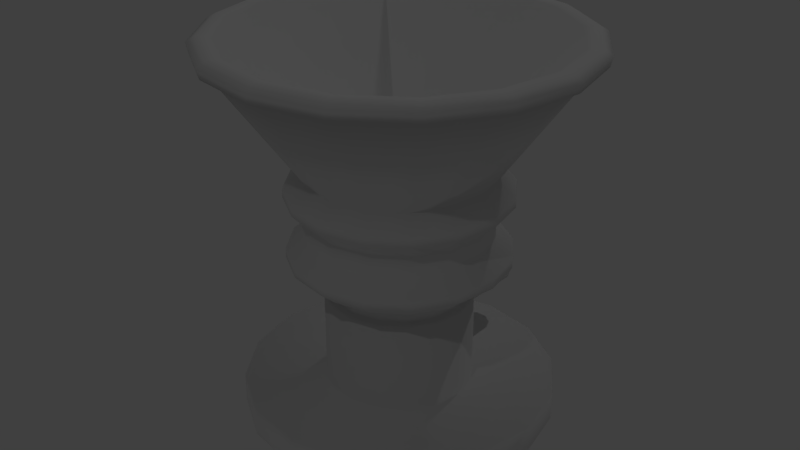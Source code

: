# Source: kuka-vacuum-gripper.blend  (saved by Blender 2.78.0; exported with 4.5.12 LTS)
import bpy
from mathutils import Matrix  # noqa: F401  (used for matrix-valued properties, if any)

bpy.ops.wm.read_factory_settings(use_empty=True)
scene = bpy.context.scene
scene.name = 'Scene'

# ---- collections
col_collection_1 = bpy.data.collections.new('Collection 1'); scene.collection.children.link(col_collection_1)

# ---- world
world_world = bpy.data.worlds.new('World'); scene.world = world_world
world_world.color = (0.05088, 0.05088, 0.05088)
world_world.use_sun_shadow = False
world_world.sun_shadow_jitter_overblur = 0.0
world_world.cycles.sampling_method = 'MANUAL'

# ---- lights
light_lamp_002 = bpy.data.lights.new('Lamp.002', 'POINT')
light_lamp_002.transmission_factor = 0.0
light_lamp_002.cutoff_distance = 30.0
light_lamp_002.energy = 100.0
light_lamp_002.shadow_buffer_clip_start = 1.001
light_lamp_002.shadow_soft_size = 0.1
light_lamp_002.shadow_maximum_resolution = 0.006
light_lamp_002.use_absolute_resolution = True
light_lamp_001 = bpy.data.lights.new('Lamp.001', 'POINT')
light_lamp_001.transmission_factor = 0.0
light_lamp_001.cutoff_distance = 30.0
light_lamp_001.energy = 100.0
light_lamp_001.shadow_buffer_clip_start = 1.001
light_lamp_001.shadow_soft_size = 0.1
light_lamp_001.shadow_maximum_resolution = 0.006
light_lamp_001.use_absolute_resolution = True

# ---- meshes
me_circle_006 = bpy.data.meshes.new('Circle.006')
me_circle_006.from_pydata([(-0.0001746, 0.3487, 6.258e-07), (-0.1336, 0.3221, 6.258e-07), (-0.2467, 0.2465, 5.066e-07), (-0.3223, 0.1334, 5.066e-07), (-0.3488, 2.542e-07, 3.874e-07), (-0.3223, -0.1334, 2.682e-07), (-0.2467, -0.2465, 2.682e-07), (-0.1336, -0.3221, 1.49e-07), (-0.0001746, -0.3487, 1.49e-07), (0.1333, -0.3221, 1.49e-07), (0.2464, -0.2465, 2.682e-07), (0.3219, -0.1334, 2.682e-07), (0.3485, 2.736e-07, 3.874e-07), (0.3219, 0.1334, 5.066e-07), (0.2464, 0.2465, 5.066e-07), (0.1333, 0.3221, 6.258e-07), (-0.0001746, 0.3487, 0.06586), (-0.1336, 0.3221, 0.06586), (-0.2467, 0.2465, 0.06586), (-0.3223, 0.1334, 0.06586), (-0.3488, 2.113e-07, 0.06586), (-0.3223, -0.1334, 0.06586), (-0.2467, -0.2465, 0.06586), (-0.1336, -0.3221, 0.06586), (-0.0001746, -0.3487, 0.06586), (0.1333, -0.3221, 0.06586), (0.2464, -0.2465, 0.06586), (0.3219, -0.1334, 0.06586), (0.3485, 2.307e-07, 0.06586), (0.3219, 0.1334, 0.06586), (0.2464, 0.2465, 0.06586), (0.1333, 0.3221, 0.06586), (-0.0001746, 0.165, 0.06586), (-0.06331, 0.1524, 0.06586), (-0.1168, 0.1167, 0.06586), (-0.1526, 0.06314, 0.06586), (-0.1652, 2.217e-07, 0.06586), (-0.1526, -0.06314, 0.06586), (-0.1168, -0.1167, 0.06586), (-0.06331, -0.1524, 0.06586), (-0.0001746, -0.165, 0.06586), (0.06296, -0.1524, 0.06586), (0.1165, -0.1167, 0.06586), (0.1522, -0.06314, 0.06586), (0.1648, 2.309e-07, 0.06586), (0.1522, 0.06314, 0.06586), (0.1165, 0.1167, 0.06586), (0.06296, 0.1524, 0.06586), (-0.0001746, 0.165, 0.2752), (-0.06331, 0.1524, 0.2752), (-0.1168, 0.1167, 0.2752), (-0.1526, 0.06314, 0.2752), (-0.1652, 8.531e-08, 0.2752), (-0.1526, -0.06314, 0.2752), (-0.1168, -0.1167, 0.2752), (-0.06331, -0.1524, 0.2752), (-0.0001746, -0.165, 0.2752), (0.06296, -0.1524, 0.2752), (0.1165, -0.1167, 0.2752), (0.1522, -0.06314, 0.2752), (0.1648, 9.449e-08, 0.2752), (0.1522, 0.06314, 0.2752), (0.1165, 0.1167, 0.2752), (0.06296, 0.1524, 0.2752), (-0.0001746, 0.1502, 0.2752), (-0.05766, 0.1388, 0.2752), (-0.1064, 0.1062, 0.2752), (-0.1389, 0.05748, 0.2752), (-0.1504, 8.659e-08, 0.2752), (-0.1389, -0.05748, 0.2752), (-0.1064, -0.1062, 0.2752), (-0.05766, -0.1388, 0.2752), (-0.0001746, -0.1502, 0.2752), (0.05731, -0.1388, 0.2752), (0.106, -0.1062, 0.2752), (0.1386, -0.05748, 0.2752), (0.15, 9.495e-08, 0.2752), (0.1386, 0.05748, 0.2752), (0.106, 0.1062, 0.2752), (0.05731, 0.1388, 0.2752), (0.07912, 0.1915, 0.3312), (0.05731, 0.1388, 0.3032), (0.106, 0.1062, 0.3032), (0.1386, 0.05748, 0.3032), (0.15, 7.673e-08, 0.3032), (0.1386, -0.05748, 0.3032), (0.106, -0.1062, 0.3032), (0.05731, -0.1388, 0.3032), (-0.0001746, -0.1502, 0.3032), (-0.05766, -0.1388, 0.3032), (-0.1064, -0.1062, 0.3032), (-0.1389, -0.05748, 0.3032), (-0.1504, 6.837e-08, 0.3032), (-0.1389, 0.05748, 0.3032), (-0.1064, 0.1062, 0.3032), (-0.05766, 0.1388, 0.3032), (-0.0001746, 0.1502, 0.3032), (0.1464, 0.1466, 0.3312), (0.1913, 0.07933, 0.3312), (0.2071, 7.619e-08, 0.3312), (0.1913, -0.07933, 0.3312), (0.1464, -0.1466, 0.3312), (0.07912, -0.1915, 0.3312), (-0.0002144, -0.2073, 0.3312), (-0.07955, -0.1915, 0.3312), (-0.1468, -0.1466, 0.3312), (-0.1917, -0.07933, 0.3312), (-0.2075, 6.465e-08, 0.3312), (-0.1917, 0.07933, 0.3312), (-0.1468, 0.1466, 0.3312), (-0.07955, 0.1915, 0.3312), (-0.0002144, 0.2073, 0.3312), (-0.0002144, 0.2073, 0.4159), (-0.07955, 0.1915, 0.4159), (-0.1468, 0.1466, 0.4159), (-0.1917, 0.07933, 0.4159), (-0.2075, 9.454e-09, 0.4159), (-0.1917, -0.07933, 0.4159), (-0.1468, -0.1466, 0.4159), (-0.07955, -0.1915, 0.4159), (-0.0002144, -0.2073, 0.4159), (0.07912, -0.1915, 0.4159), (0.1464, -0.1466, 0.4159), (0.1913, -0.07933, 0.4159), (0.2071, 2.099e-08, 0.4159), (0.1913, 0.07933, 0.4159), (0.1464, 0.1466, 0.4159), (0.07912, 0.1915, 0.4159), (-0.0002144, 0.2073, 0.4636), (-0.07955, 0.1915, 0.4636), (-0.1468, 0.1466, 0.4636), (-0.1917, 0.07933, 0.4636), (-0.2075, -2.165e-08, 0.4636), (-0.1917, -0.07933, 0.4636), (-0.1468, -0.1466, 0.4636), (-0.07955, -0.1915, 0.4636), (-0.0002144, -0.2073, 0.4636), (0.07912, -0.1915, 0.4636), (0.1464, -0.1466, 0.4636), (0.1913, -0.07933, 0.4636), (0.2071, -1.011e-08, 0.4636), (0.1913, 0.07933, 0.4636), (0.1464, 0.1466, 0.4636), (0.07912, 0.1915, 0.4636), (-0.0002144, 0.2073, 0.5579), (-0.07955, 0.1915, 0.5579), (-0.1468, 0.1466, 0.5579), (-0.1917, 0.07933, 0.5579), (-0.2075, -8.307e-08, 0.5579), (-0.1917, -0.07933, 0.5579), (-0.1468, -0.1466, 0.5579), (-0.07955, -0.1915, 0.5579), (-0.0002144, -0.2073, 0.5579), (0.07912, -0.1915, 0.5579), (0.1464, -0.1466, 0.5579), (0.1913, -0.07933, 0.5579), (0.2071, -7.153e-08, 0.5579), (0.1913, 0.07933, 0.5579), (0.1464, 0.1466, 0.5579), (0.07912, 0.1915, 0.5579), (-0.0002144, 0.4154, 0.8415), (-0.1592, 0.3838, 0.8415), (-0.294, 0.2937, 0.8415), (-0.384, 0.159, 0.8415), (-0.4156, -2.096e-07, 0.8415), (-0.384, -0.159, 0.8415), (-0.294, -0.2937, 0.8415), (-0.1592, -0.3838, 0.8415), (-0.0002144, -0.4154, 0.8415), (0.1588, -0.3838, 0.8415), (0.2935, -0.2937, 0.8415), (0.3836, -0.159, 0.8415), (0.4152, -1.865e-07, 0.8415), (0.3836, 0.159, 0.8415), (0.2935, 0.2937, 0.8415), (0.1588, 0.3838, 0.8415), (-0.0002144, 0.3947, 0.8536), (-0.1513, 0.3647, 0.8536), (-0.2793, 0.2791, 0.8536), (-0.3649, 0.1511, 0.8536), (-0.395, -2.159e-07, 0.8536), (-0.3649, -0.1511, 0.8536), (-0.2793, -0.2791, 0.8536), (-0.1513, -0.3647, 0.8536), (-0.0002144, -0.3947, 0.8536), (0.1508, -0.3647, 0.8536), (0.2789, -0.2791, 0.8536), (0.3645, -0.1511, 0.8536), (0.3945, -1.939e-07, 0.8536), (0.3645, 0.1511, 0.8536), (0.2789, 0.2791, 0.8536), (0.1508, 0.3647, 0.8536), (-0.0002144, 0.3657, 0.8509), (-0.1402, 0.3378, 0.8509), (-0.2588, 0.2586, 0.8509), (-0.3381, 0.1399, 0.8509), (-0.3659, -2.118e-07, 0.8509), (-0.3381, -0.1399, 0.8509), (-0.2588, -0.2586, 0.8509), (-0.1402, -0.3378, 0.8509), (-0.0002144, -0.3657, 0.8509), (0.1397, -0.3378, 0.8509), (0.2584, -0.2586, 0.8509), (0.3376, -0.1399, 0.8509), (0.3655, -1.914e-07, 0.8509), (0.3376, 0.1399, 0.8509), (0.2584, 0.2586, 0.8509), (0.1397, 0.3378, 0.8509), (-0.0002144, 0.07741, 0.5598), (-0.02984, 0.07152, 0.5598), (-0.05495, 0.05474, 0.5598), (-0.07174, 0.02962, 0.5598), (-0.07763, -8.225e-08, 0.5598), (-0.07174, -0.02963, 0.5598), (-0.05495, -0.05474, 0.5598), (-0.02984, -0.07152, 0.5598), (-0.0002144, -0.07741, 0.5598), (0.02941, -0.07152, 0.5598), (0.05453, -0.05474, 0.5598), (0.07131, -0.02963, 0.5598), (0.0772, -7.794e-08, 0.5598), (0.07131, 0.02962, 0.5598), (0.05453, 0.05474, 0.5598), (0.02941, 0.07152, 0.5598), (-0.0002144, 0.399, 0.8301), (-0.1529, 0.3686, 0.8301), (-0.2824, 0.2821, 0.8301), (-0.3688, 0.1527, 0.8301), (-0.3992, -1.754e-07, 0.8301), (-0.3688, -0.1527, 0.8301), (-0.2824, -0.2821, 0.8301), (-0.1529, -0.3686, 0.8301), (-0.0002145, -0.399, 0.8301), (0.1525, -0.3686, 0.8301), (0.2819, -0.2821, 0.8301), (0.3684, -0.1527, 0.8301), (0.3988, -1.532e-07, 0.8301), (0.3684, 0.1527, 0.8301), (0.2819, 0.2821, 0.8301), (0.1525, 0.3686, 0.8301), (-0.0002144, 0.4103, 0.8195), (-0.1572, 0.3791, 0.8195), (-0.2903, 0.2901, 0.8195), (-0.3793, 0.157, 0.8195), (-0.4105, -2.019e-07, 0.8195), (-0.3793, -0.157, 0.8195), (-0.2903, -0.2901, 0.8195), (-0.1572, -0.3791, 0.8195), (-0.0002144, -0.4103, 0.8195), (0.1568, -0.3791, 0.8195), (0.2899, -0.2901, 0.8195), (0.3789, -0.157, 0.8195), (0.4101, -1.79e-07, 0.8195), (0.3789, 0.157, 0.8195), (0.2899, 0.2901, 0.8195), (0.1568, 0.3791, 0.8195), (0.0007976, 0.2449, 0.5251), (0.0008245, 0.2459, 0.5043), (-0.09328, 0.2272, 0.5043), (-0.09292, 0.2263, 0.5251), (-0.1731, 0.1739, 0.5043), (-0.1724, 0.1732, 0.5251), (-0.2264, 0.0941, 0.5043), (-0.2255, 0.09372, 0.5251), (-0.2451, -5.377e-08, 0.5043), (-0.2441, -6.718e-08, 0.5251), (-0.2264, -0.0941, 0.5043), (-0.2255, -0.09372, 0.5251), (-0.1731, -0.1739, 0.5043), (-0.1724, -0.1732, 0.5251), (-0.09328, -0.2272, 0.5043), (-0.09292, -0.2263, 0.5251), (0.0008244, -0.2459, 0.5043), (0.0007975, -0.2449, 0.5251), (0.09493, -0.2272, 0.5043), (0.09452, -0.2263, 0.5251), (0.1747, -0.1739, 0.5043), (0.174, -0.1732, 0.5251), (0.228, -0.0941, 0.5043), (0.2271, -0.09372, 0.5251), (0.2467, -4.009e-08, 0.5043), (0.2457, -5.356e-08, 0.5251), (0.228, 0.0941, 0.5043), (0.2271, 0.09372, 0.5251), (0.1747, 0.1739, 0.5043), (0.174, 0.1732, 0.5251), (0.09452, 0.2263, 0.5251), (0.09493, 0.2272, 0.5043), (0.09431, 0.2258, 0.363), (0.09434, 0.2259, 0.3835), (0.1737, 0.1729, 0.3835), (0.1736, 0.1728, 0.363), (0.2266, 0.09353, 0.363), (0.2267, 0.09356, 0.3835), (0.2453, 3.876e-08, 0.3835), (0.2452, 5.209e-08, 0.363), (0.2267, -0.09356, 0.3835), (0.2266, -0.09353, 0.363), (0.1736, -0.1728, 0.363), (0.1737, -0.1729, 0.3835), (0.09434, -0.2259, 0.3835), (0.09431, -0.2258, 0.363), (0.000786, -0.2445, 0.3835), (0.0007839, -0.2444, 0.363), (-0.09274, -0.2258, 0.363), (-0.09277, -0.2259, 0.3835), (-0.1721, -0.1729, 0.3835), (-0.172, -0.1728, 0.363), (-0.2251, -0.09356, 0.3835), (-0.225, -0.09353, 0.363), (-0.2436, 3.85e-08, 0.363), (-0.2437, 2.515e-08, 0.3835), (-0.2251, 0.09356, 0.3835), (-0.225, 0.09353, 0.363), (-0.172, 0.1728, 0.363), (-0.1721, 0.1729, 0.3835), (-0.09277, 0.2259, 0.3835), (-0.09274, 0.2258, 0.363), (0.0007861, 0.2445, 0.3835), (0.0007839, 0.2444, 0.363)], [], [(8, 24, 23, 7), (1, 17, 16, 0), (0, 16, 31, 15), (9, 25, 24, 8), (2, 18, 17, 1), (10, 26, 25, 9), (3, 19, 18, 2), (11, 27, 26, 10), (4, 20, 19, 3), (12, 28, 27, 11), (5, 21, 20, 4), (13, 29, 28, 12), (6, 22, 21, 5), (14, 30, 29, 13), (7, 23, 22, 6), (15, 31, 30, 14), (30, 46, 45, 29), (23, 39, 38, 22), (31, 47, 46, 30), (24, 40, 39, 23), (17, 33, 32, 16), (16, 32, 47, 31), (25, 41, 40, 24), (18, 34, 33, 17), (26, 42, 41, 25), (19, 35, 34, 18), (27, 43, 42, 26), (20, 36, 35, 19), (28, 44, 43, 27), (21, 37, 36, 20), (29, 45, 44, 28), (22, 38, 37, 21), (37, 53, 52, 36), (44, 60, 59, 43), (36, 52, 51, 35), (43, 59, 58, 42), (35, 51, 50, 34), (42, 58, 57, 41), (34, 50, 49, 33), (41, 57, 56, 40), (32, 48, 63, 47), (33, 49, 48, 32), (40, 56, 55, 39), (47, 63, 62, 46), (39, 55, 54, 38), (46, 62, 61, 45), (38, 54, 53, 37), (45, 61, 60, 44), (63, 79, 78, 62), (55, 71, 70, 54), (62, 78, 77, 61), (54, 70, 69, 53), (61, 77, 76, 60), (53, 69, 68, 52), (60, 76, 75, 59), (52, 68, 67, 51), (59, 75, 74, 58), (51, 67, 66, 50), (58, 74, 73, 57), (50, 66, 65, 49), (57, 73, 72, 56), (48, 64, 79, 63), (49, 65, 64, 48), (56, 72, 71, 55), (79, 64, 96, 81), (72, 73, 87, 88), (65, 66, 94, 95), (73, 74, 86, 87), (66, 67, 93, 94), (74, 75, 85, 86), (67, 68, 92, 93), (75, 76, 84, 85), (68, 69, 91, 92), (76, 77, 83, 84), (69, 70, 90, 91), (77, 78, 82, 83), (70, 71, 89, 90), (78, 79, 81, 82), (71, 72, 88, 89), (64, 65, 95, 96), (93, 92, 107, 108), (85, 84, 99, 100), (92, 91, 106, 107), (84, 83, 98, 99), (91, 90, 105, 106), (83, 82, 97, 98), (90, 89, 104, 105), (82, 81, 80, 97), (89, 88, 103, 104), (96, 95, 110, 111), (81, 96, 111, 80), (88, 87, 102, 103), (95, 94, 109, 110), (87, 86, 101, 102), (94, 93, 108, 109), (86, 85, 100, 101), (114, 315, 312, 115), (122, 299, 296, 123), (115, 312, 311, 116), (123, 296, 294, 124), (116, 311, 308, 117), (124, 294, 293, 125), (117, 308, 306, 118), (127, 289, 318, 112), (118, 306, 305, 119), (125, 293, 290, 126), (119, 305, 302, 120), (112, 318, 316, 113), (120, 302, 300, 121), (113, 316, 315, 114), (121, 300, 299, 122), (103, 102, 301, 303), (110, 109, 314, 317), (102, 101, 298, 301), (109, 108, 313, 314), (101, 100, 297, 298), (108, 107, 310, 313), (100, 99, 295, 297), (107, 106, 309, 310), (99, 98, 292, 295), (106, 105, 307, 309), (98, 97, 291, 292), (105, 104, 304, 307), (80, 111, 319, 288), (104, 103, 303, 304), (111, 110, 317, 319), (97, 80, 288, 291), (126, 127, 143, 142), (117, 118, 134, 133), (125, 126, 142, 141), (114, 115, 131, 130), (119, 120, 136, 135), (116, 117, 133, 132), (112, 113, 129, 128), (118, 119, 135, 134), (127, 112, 128, 143), (121, 122, 138, 137), (120, 121, 137, 136), (115, 116, 132, 131), (122, 123, 139, 138), (113, 114, 130, 129), (123, 124, 140, 139), (124, 125, 141, 140), (137, 274, 272, 136), (130, 260, 258, 129), (138, 276, 274, 137), (131, 262, 260, 130), (139, 278, 276, 138), (132, 264, 262, 131), (140, 280, 278, 139), (133, 266, 264, 132), (141, 282, 280, 140), (134, 268, 266, 133), (142, 284, 282, 141), (135, 270, 268, 134), (129, 258, 257, 128), (136, 272, 270, 135), (128, 257, 287, 143), (143, 287, 284, 142), (158, 285, 286, 159), (157, 283, 285, 158), (156, 281, 283, 157), (155, 279, 281, 156), (154, 277, 279, 155), (153, 275, 277, 154), (152, 273, 275, 153), (151, 271, 273, 152), (150, 269, 271, 151), (149, 267, 269, 150), (148, 265, 267, 149), (147, 263, 265, 148), (146, 261, 263, 147), (145, 259, 261, 146), (159, 286, 256, 144), (169, 170, 186, 185), (172, 173, 189, 188), (171, 172, 188, 187), (174, 175, 191, 190), (173, 174, 190, 189), (175, 160, 176, 191), (162, 163, 179, 178), (160, 161, 177, 176), (163, 164, 180, 179), (164, 165, 181, 180), (161, 162, 178, 177), (166, 167, 183, 182), (165, 166, 182, 181), (168, 169, 185, 184), (167, 168, 184, 183), (170, 171, 187, 186), (180, 181, 197, 196), (177, 178, 194, 193), (182, 183, 199, 198), (181, 182, 198, 197), (184, 185, 201, 200), (183, 184, 200, 199), (186, 187, 203, 202), (185, 186, 202, 201), (188, 189, 205, 204), (187, 188, 204, 203), (190, 191, 207, 206), (189, 190, 206, 205), (191, 176, 192, 207), (178, 179, 195, 194), (176, 177, 193, 192), (179, 180, 196, 195), (206, 207, 223, 222), (205, 206, 222, 221), (207, 192, 208, 223), (194, 195, 211, 210), (192, 193, 209, 208), (195, 196, 212, 211), (196, 197, 213, 212), (193, 194, 210, 209), (198, 199, 215, 214), (197, 198, 214, 213), (200, 201, 217, 216), (199, 200, 216, 215), (202, 203, 219, 218), (201, 202, 218, 217), (204, 205, 221, 220), (203, 204, 220, 219), (154, 155, 235, 234), (145, 146, 226, 225), (155, 156, 236, 235), (156, 157, 237, 236), (158, 159, 239, 238), (149, 150, 230, 229), (157, 158, 238, 237), (146, 147, 227, 226), (151, 152, 232, 231), (148, 149, 229, 228), (144, 145, 225, 224), (150, 151, 231, 230), (159, 144, 224, 239), (153, 154, 234, 233), (152, 153, 233, 232), (147, 148, 228, 227), (162, 161, 241, 242), (167, 166, 246, 247), (166, 165, 245, 246), (169, 168, 248, 249), (168, 167, 247, 248), (171, 170, 250, 251), (170, 169, 249, 250), (173, 172, 252, 253), (172, 171, 251, 252), (175, 174, 254, 255), (174, 173, 253, 254), (160, 175, 255, 240), (163, 162, 242, 243), (161, 160, 240, 241), (164, 163, 243, 244), (165, 164, 244, 245), (225, 226, 242, 241), (226, 227, 243, 242), (227, 228, 244, 243), (228, 229, 245, 244), (229, 230, 246, 245), (230, 231, 247, 246), (231, 232, 248, 247), (232, 233, 249, 248), (233, 234, 250, 249), (234, 235, 251, 250), (235, 236, 252, 251), (236, 237, 253, 252), (237, 238, 254, 253), (238, 239, 255, 254), (239, 224, 240, 255), (224, 225, 241, 240), (259, 256, 257, 258), (261, 259, 258, 260), (263, 261, 260, 262), (265, 263, 262, 264), (267, 265, 264, 266), (269, 267, 266, 268), (271, 269, 268, 270), (273, 271, 270, 272), (275, 273, 272, 274), (277, 275, 274, 276), (279, 277, 276, 278), (281, 279, 278, 280), (283, 281, 280, 282), (285, 283, 282, 284), (256, 286, 287, 257), (286, 285, 284, 287), (144, 256, 259, 145), (293, 294, 295, 292), (299, 300, 301, 298), (305, 306, 307, 304), (311, 312, 313, 310), (289, 290, 291, 288), (300, 302, 303, 301), (315, 316, 317, 314), (312, 315, 314, 313), (294, 296, 297, 295), (306, 308, 309, 307), (316, 318, 319, 317), (318, 289, 288, 319), (308, 311, 310, 309), (302, 305, 304, 303), (296, 299, 298, 297), (290, 293, 292, 291), (126, 290, 289, 127), (211, 212, 213, 214, 215, 216, 217, 218, 219, 220, 221, 222, 223, 208, 209, 210)])
me_circle_006.polygons.foreach_set('use_smooth', [True] * 305)
me_circle_006.use_remesh_preserve_volume = False
me_circle_006.use_remesh_preserve_attributes = False
me_circle_006.use_mirror_vertex_groups = False
me_circle_006.update()
me_cylinder_001 = bpy.data.meshes.new('Cylinder.001')
me_cylinder_001.from_pydata([(-0.2336, 0.03971, 1.49e-08), (1.49e-08, 0.03971, 1.49e-08), (-0.2336, 0.03212, -0.02334), (1.49e-08, 0.03212, -0.02334), (-0.2336, 0.01227, -0.03776), (1.49e-08, 0.01227, -0.03776), (-0.2336, -0.01227, -0.03776), (1.49e-08, -0.01227, -0.03776), (-0.2336, -0.03212, -0.02334), (1.49e-08, -0.03212, -0.02334), (-0.2336, -0.03971, 4.47e-08), (1.49e-08, -0.03971, 1.49e-08), (-0.2336, -0.03212, 0.02334), (1.49e-08, -0.03212, 0.02334), (-0.2336, -0.01227, 0.03776), (1.49e-08, -0.01227, 0.03776), (-0.2336, 0.01227, 0.03776), (1.49e-08, 0.01227, 0.03776), (-0.2336, 0.03212, 0.02334), (1.49e-08, 0.03212, 0.02334)], [], [(0, 1, 3, 2), (2, 3, 5, 4), (4, 5, 7, 6), (6, 7, 9, 8), (8, 9, 11, 10), (10, 11, 13, 12), (12, 13, 15, 14), (14, 15, 17, 16), (3, 1, 19, 17, 15, 13, 11, 9, 7, 5), (16, 17, 19, 18), (18, 19, 1, 0), (0, 2, 4, 6, 8, 10, 12, 14, 16, 18)])
me_cylinder_001.polygons.foreach_set('use_smooth', [1, 1, 1, 1, 1, 1, 1, 1, 1, 1, 1, 0])
me_cylinder_001.use_remesh_preserve_volume = False
me_cylinder_001.use_remesh_preserve_attributes = False
me_cylinder_001.use_mirror_vertex_groups = False
me_cylinder_001.update()

# ---- objects
ob_kukavacuumgripper = bpy.data.objects.new('kukaVacuumGripper', me_circle_006)
ob_cylinder = bpy.data.objects.new('Cylinder', me_cylinder_001)
ob_lamp_001 = bpy.data.objects.new('Lamp_001', light_lamp_002)
ob_lamp_001_1 = bpy.data.objects.new('Lamp.001', light_lamp_001)

# ---- transforms, parenting, visibility, modifiers, constraints
ob_kukavacuumgripper.location = (0.0, 2.235e-08, 0.0)
ob_kukavacuumgripper.lineart.crease_threshold = 0.0
ob_cylinder.parent = ob_kukavacuumgripper
ob_cylinder.matrix_parent_inverse = Matrix(((1.0, 0.0, 0.0, 0.0), (0.0, -1.0, -3.258e-07, 2.235e-08), (0.0, 3.258e-07, -1.0, -7.283e-15), (0.0, 0.0, 0.0, 1.0)))
ob_cylinder.location = (-1.304e-08, -0.1398, -0.1722)
ob_cylinder.rotation_euler = (0.0, -0.0, 1.571)
ob_cylinder.lineart.crease_threshold = 0.0
ob_lamp_001.location = (-0.6985, 6.883, 6.272)
ob_lamp_001.rotation_euler = (0.6503, 0.05522, 1.866)
ob_lamp_001.lineart.crease_threshold = 0.0
ob_lamp_001_1.location = (2.4, -7.585, 9.91)
ob_lamp_001_1.rotation_euler = (0.6503, 0.05522, 1.866)
ob_lamp_001_1.lineart.crease_threshold = 0.0

# ---- collection membership
col_collection_1.objects.link(ob_kukavacuumgripper)
col_collection_1.objects.link(ob_cylinder)
col_collection_1.objects.link(ob_lamp_001)
col_collection_1.objects.link(ob_lamp_001_1)

# ---- scene / render settings (as saved in the file)
scene.frame_start = 1; scene.frame_end = 250; scene.frame_set(1)
scene.render.engine = 'BLENDER_EEVEE_NEXT'
scene.render.resolution_percentage = 50
scene.render.dither_intensity = 0.0
scene.cycles.use_denoising = False
scene.cycles.samples = 128
scene.cycles.sampling_pattern = 'TABULATED_SOBOL'
scene.cycles.light_sampling_threshold = 0.0
scene.cycles.use_adaptive_sampling = False
scene.cycles.use_light_tree = False
scene.cycles.blur_glossy = 0.0
scene.cycles.sample_clamp_indirect = 0.0
scene.view_settings.view_transform = 'Standard'
bpy.context.view_layer.update()

# ---- added for rendering (the .blend has no active camera): camera
cam_auto = bpy.data.cameras.new('AutoCamera')
cam_auto.lens = 50.0
cam_auto.sensor_width = 36.0
cam_auto.clip_end = 1000.0
ob_auto_camera = bpy.data.objects.new('AutoCamera', cam_auto)
scene.collection.objects.link(ob_auto_camera)
ob_auto_camera.location = (1.3435, -1.61245, 1.50177)
ob_auto_camera.rotation_euler = (1.09748, -7.21219e-08, 0.694738)
scene.camera = ob_auto_camera
bpy.context.view_layer.update()
